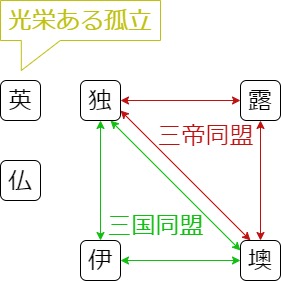

The diagram above was exported from draw.io. Its source (the exported page's mxGraphModel, read from the mxfile embedded in the PNG):
<mxGraphModel dx="317" dy="356" grid="1" gridSize="10" guides="1" tooltips="1" connect="1" arrows="1" fold="1" page="1" pageScale="1" pageWidth="827" pageHeight="1169" math="0" shadow="0">
  <root>
    <mxCell id="0" />
    <mxCell id="1" parent="0" />
    <mxCell id="2" value="&lt;font style=&quot;font-size: 24px&quot;&gt;英&lt;br&gt;&lt;/font&gt;" style="rounded=1;whiteSpace=wrap;html=1;fontSize=24;" vertex="1" parent="1">
      <mxGeometry x="40" y="120" width="40" height="40" as="geometry" />
    </mxCell>
    <mxCell id="3" style="rounded=0;orthogonalLoop=1;jettySize=auto;html=1;exitX=0.75;exitY=1;exitDx=0;exitDy=0;entryX=0;entryY=0.25;entryDx=0;entryDy=0;fontSize=24;startArrow=classic;startFill=1;strokeColor=#10C010;" edge="1" parent="1" source="4" target="12">
      <mxGeometry relative="1" as="geometry" />
    </mxCell>
    <mxCell id="4" value="&lt;font style=&quot;font-size: 24px&quot;&gt;独&lt;/font&gt;&lt;span style=&quot;color: rgba(0 , 0 , 0 , 0) ; font-family: monospace ; font-size: 0px&quot;&gt;%3CmxGraphModel%3E%3Croot%3E%3CmxCell%20id%3D%220%22%2F%3E%3CmxCell%20id%3D%221%22%20parent%3D%220%22%2F%3E%3CmxCell%20id%3D%222%22%20value%3D%22%26lt%3Bfont%20style%3D%26quot%3Bfont-size%3A%2024px%3B%26quot%3B%26gt%3B%E4%BC%8A%26lt%3B%2Ffont%26gt%3B%22%20style%3D%22rounded%3D1%3BwhiteSpace%3Dwrap%3Bhtml%3D1%3BfontSize%3D24%3B%22%20vertex%3D%221%22%20parent%3D%221%22%3E%3CmxGeometry%20x%3D%2240%22%20y%3D%2240%22%20width%3D%2240%22%20height%3D%2240%22%20as%3D%22geometry%22%2F%3E%3C%2FmxCell%3E%3C%2Froot%3E%3C%2FmxGraphModel%3E&lt;/span&gt;" style="rounded=1;whiteSpace=wrap;html=1;fontSize=24;" vertex="1" parent="1">
      <mxGeometry x="120" y="120" width="40" height="40" as="geometry" />
    </mxCell>
    <mxCell id="5" value="&lt;font style=&quot;font-size: 24px&quot;&gt;仏&lt;/font&gt;" style="rounded=1;whiteSpace=wrap;html=1;fontSize=24;" vertex="1" parent="1">
      <mxGeometry x="40" y="200" width="40" height="40" as="geometry" />
    </mxCell>
    <mxCell id="6" value="&lt;font style=&quot;font-size: 24px;&quot;&gt;伊&lt;/font&gt;" style="rounded=1;whiteSpace=wrap;html=1;fontSize=24;" vertex="1" parent="1">
      <mxGeometry x="120" y="280" width="40" height="40" as="geometry" />
    </mxCell>
    <mxCell id="7" style="edgeStyle=none;rounded=0;orthogonalLoop=1;jettySize=auto;html=1;exitX=0;exitY=0.5;exitDx=0;exitDy=0;entryX=1;entryY=0.5;entryDx=0;entryDy=0;fontSize=24;startArrow=classic;startFill=1;strokeColor=#C01010;" edge="1" parent="1" source="8" target="4">
      <mxGeometry relative="1" as="geometry" />
    </mxCell>
    <mxCell id="8" value="&lt;font style=&quot;font-size: 24px&quot;&gt;露&lt;br&gt;&lt;/font&gt;" style="rounded=1;whiteSpace=wrap;html=1;fontSize=24;" vertex="1" parent="1">
      <mxGeometry x="280" y="120" width="40" height="40" as="geometry" />
    </mxCell>
    <mxCell id="9" style="edgeStyle=none;rounded=0;orthogonalLoop=1;jettySize=auto;html=1;exitX=0;exitY=0.5;exitDx=0;exitDy=0;entryX=1;entryY=0.5;entryDx=0;entryDy=0;fontSize=24;startArrow=classic;startFill=1;strokeColor=#10C010;" edge="1" parent="1" source="12" target="6">
      <mxGeometry relative="1" as="geometry" />
    </mxCell>
    <mxCell id="10" style="edgeStyle=none;rounded=0;orthogonalLoop=1;jettySize=auto;html=1;exitX=0.5;exitY=0;exitDx=0;exitDy=0;entryX=0.5;entryY=1;entryDx=0;entryDy=0;fontSize=24;startArrow=classic;startFill=1;strokeColor=#C01010;" edge="1" parent="1" source="12" target="8">
      <mxGeometry relative="1" as="geometry" />
    </mxCell>
    <mxCell id="11" style="edgeStyle=none;rounded=0;orthogonalLoop=1;jettySize=auto;html=1;exitX=0.25;exitY=0;exitDx=0;exitDy=0;entryX=1;entryY=0.75;entryDx=0;entryDy=0;fontSize=24;startArrow=classic;startFill=1;strokeColor=#C01010;" edge="1" parent="1" source="12" target="4">
      <mxGeometry relative="1" as="geometry" />
    </mxCell>
    <mxCell id="12" value="&lt;font style=&quot;font-size: 24px&quot;&gt;墺&lt;/font&gt;" style="rounded=1;whiteSpace=wrap;html=1;fontSize=24;" vertex="1" parent="1">
      <mxGeometry x="280" y="280" width="40" height="40" as="geometry" />
    </mxCell>
    <mxCell id="13" value="" style="endArrow=classic;startArrow=classic;html=1;fontSize=24;entryX=0.5;entryY=1;entryDx=0;entryDy=0;exitX=0.5;exitY=0;exitDx=0;exitDy=0;strokeColor=#10C010;" edge="1" parent="1" source="6" target="4">
      <mxGeometry width="50" height="50" relative="1" as="geometry">
        <mxPoint x="-114" y="100" as="sourcePoint" />
        <mxPoint x="-74" y="200" as="targetPoint" />
      </mxGeometry>
    </mxCell>
    <mxCell id="14" value="&lt;font color=&quot;#c0c010&quot;&gt;光栄ある孤立&lt;/font&gt;" style="shape=callout;whiteSpace=wrap;html=1;perimeter=calloutPerimeter;fontSize=24;position2=0.13;size=30;position=0.13;base=39;fontColor=#F0F010;strokeColor=#C0C010;" vertex="1" parent="1">
      <mxGeometry x="40" y="40" width="160" height="70" as="geometry" />
    </mxCell>
    <mxCell id="15" value="&lt;font color=&quot;#10c010&quot;&gt;三国同盟&lt;/font&gt;" style="text;html=1;align=center;verticalAlign=middle;resizable=0;points=[];autosize=1;strokeColor=none;fontSize=24;fontColor=#F0F010;" vertex="1" parent="1">
      <mxGeometry x="140" y="250" width="110" height="30" as="geometry" />
    </mxCell>
    <mxCell id="16" value="&lt;font color=&quot;#c01010&quot;&gt;三帝同盟&lt;/font&gt;" style="text;html=1;align=center;verticalAlign=middle;resizable=0;points=[];autosize=1;strokeColor=none;fontSize=24;fontColor=#F0F010;" vertex="1" parent="1">
      <mxGeometry x="190" y="160" width="110" height="30" as="geometry" />
    </mxCell>
  </root>
</mxGraphModel>